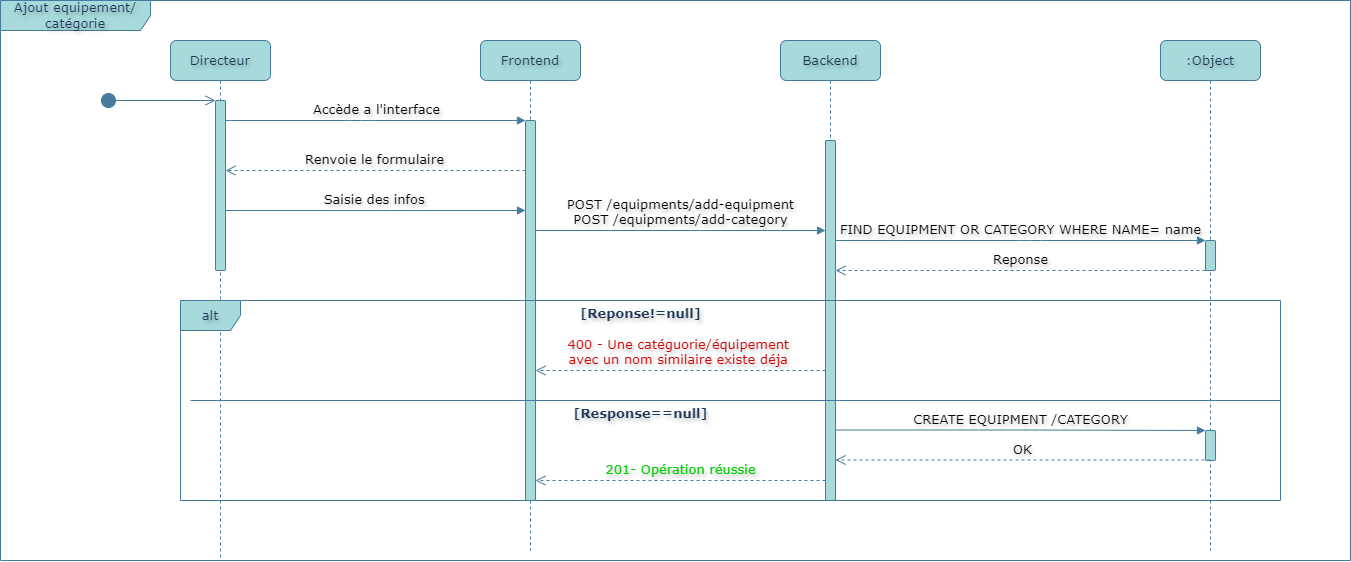

The diagram above was exported from draw.io. Its source (the exported page's mxGraphModel, read from the mxfile embedded in the PNG):
<mxGraphModel dx="2231" dy="872" grid="1" gridSize="10" guides="1" tooltips="1" connect="1" arrows="1" fold="1" page="1" pageScale="1" pageWidth="850" pageHeight="1100" math="0" shadow="0">
  <root>
    <mxCell id="0" />
    <mxCell id="1" parent="0" />
    <mxCell id="N_OqmHbYFfKjVr49zAZK-2" value="Backend" style="shape=umlLifeline;perimeter=lifelinePerimeter;whiteSpace=wrap;html=1;container=0;dropTarget=0;collapsible=0;recursiveResize=0;outlineConnect=0;portConstraint=eastwest;newEdgeStyle={&quot;edgeStyle&quot;:&quot;elbowEdgeStyle&quot;,&quot;elbow&quot;:&quot;vertical&quot;,&quot;curved&quot;:0,&quot;rounded&quot;:0};fontFamily=Verdana;fontSize=13;textShadow=1;labelBorderColor=none;labelBackgroundColor=none;fillColor=#A8DADC;strokeColor=#457B9D;fontColor=#1D3557;shadow=0;rounded=1;" parent="1" vertex="1">
      <mxGeometry x="-70" y="50" width="100" height="460" as="geometry" />
    </mxCell>
    <mxCell id="N_OqmHbYFfKjVr49zAZK-3" value="" style="html=1;points=[[0,0,0,0,5],[0,1,0,0,-5],[1,0,0,0,5],[1,1,0,0,-5]];perimeter=orthogonalPerimeter;outlineConnect=0;targetShapes=umlLifeline;portConstraint=eastwest;newEdgeStyle={&quot;curved&quot;:0,&quot;rounded&quot;:0};fontFamily=Verdana;fontSize=13;textShadow=1;labelBorderColor=none;labelBackgroundColor=none;fillColor=#A8DADC;strokeColor=#457B9D;fontColor=#1D3557;shadow=0;rounded=1;" parent="N_OqmHbYFfKjVr49zAZK-2" vertex="1">
      <mxGeometry x="45" y="100" width="10" height="360" as="geometry" />
    </mxCell>
    <mxCell id="N_OqmHbYFfKjVr49zAZK-5" value="Accède a l'interface" style="html=1;verticalAlign=bottom;endArrow=block;curved=0;rounded=1;fontFamily=Verdana;fontSize=13;textShadow=1;labelBorderColor=none;labelBackgroundColor=none;fillColor=#A8DADC;strokeColor=#457B9D;fontColor=default;shadow=0;" parent="1" source="N_OqmHbYFfKjVr49zAZK-1" target="N_OqmHbYFfKjVr49zAZK-4" edge="1">
      <mxGeometry width="80" relative="1" as="geometry">
        <mxPoint x="-630" y="130" as="sourcePoint" />
        <mxPoint x="-315.5" y="130" as="targetPoint" />
        <Array as="points">
          <mxPoint x="-490" y="130" />
        </Array>
      </mxGeometry>
    </mxCell>
    <mxCell id="N_OqmHbYFfKjVr49zAZK-6" value="Ajout equipement/ catégorie" style="shape=umlFrame;whiteSpace=wrap;html=1;pointerEvents=0;width=150;height=30;fontFamily=Verdana;fontSize=13;labelBackgroundColor=none;textShadow=1;fillColor=#A8DADC;strokeColor=#457B9D;fontColor=#1D3557;shadow=0;rounded=1;" parent="1" vertex="1">
      <mxGeometry x="-850" y="10" width="1350" height="560" as="geometry" />
    </mxCell>
    <mxCell id="N_OqmHbYFfKjVr49zAZK-19" value="Saisie des infos&amp;nbsp;" style="html=1;verticalAlign=bottom;endArrow=block;curved=0;rounded=1;fontFamily=Verdana;fontSize=13;textShadow=1;labelBackgroundColor=none;strokeColor=#457B9D;fontColor=default;" parent="1" source="N_OqmHbYFfKjVr49zAZK-1" target="N_OqmHbYFfKjVr49zAZK-4" edge="1">
      <mxGeometry width="80" relative="1" as="geometry">
        <mxPoint x="-635" y="230" as="sourcePoint" />
        <mxPoint x="-325" y="230" as="targetPoint" />
        <Array as="points">
          <mxPoint x="-470" y="220" />
        </Array>
      </mxGeometry>
    </mxCell>
    <mxCell id="N_OqmHbYFfKjVr49zAZK-20" value="" style="html=1;verticalAlign=bottom;startArrow=circle;startFill=1;endArrow=open;startSize=6;endSize=8;curved=0;rounded=1;fontFamily=Verdana;fontSize=13;textShadow=1;labelBackgroundColor=none;strokeColor=#457B9D;fontColor=default;" parent="1" target="N_OqmHbYFfKjVr49zAZK-1" edge="1">
      <mxGeometry width="80" relative="1" as="geometry">
        <mxPoint x="-750" y="110" as="sourcePoint" />
        <mxPoint x="-640" y="110" as="targetPoint" />
      </mxGeometry>
    </mxCell>
    <mxCell id="N_OqmHbYFfKjVr49zAZK-32" value="Renvoie le formulaire" style="html=1;verticalAlign=bottom;endArrow=open;dashed=1;endSize=8;curved=0;rounded=1;fontFamily=Verdana;fontSize=13;textShadow=1;labelBackgroundColor=none;strokeColor=#457B9D;fontColor=default;" parent="1" source="N_OqmHbYFfKjVr49zAZK-4" target="N_OqmHbYFfKjVr49zAZK-1" edge="1">
      <mxGeometry relative="1" as="geometry">
        <mxPoint x="-330" y="180" as="sourcePoint" />
        <mxPoint x="-610" y="179.99999999999977" as="targetPoint" />
        <Array as="points">
          <mxPoint x="-435" y="180" />
        </Array>
      </mxGeometry>
    </mxCell>
    <mxCell id="N_OqmHbYFfKjVr49zAZK-33" value="POST /equipments/add-equipment&lt;div&gt;POST /equipments/add-category&lt;/div&gt;" style="html=1;verticalAlign=bottom;endArrow=block;curved=0;rounded=1;fontFamily=Verdana;fontSize=13;textShadow=1;labelBorderColor=none;labelBackgroundColor=none;fillColor=#A8DADC;strokeColor=#457B9D;fontColor=default;shadow=0;" parent="1" source="N_OqmHbYFfKjVr49zAZK-4" target="N_OqmHbYFfKjVr49zAZK-3" edge="1">
      <mxGeometry width="80" relative="1" as="geometry">
        <mxPoint x="-315" y="240" as="sourcePoint" />
        <mxPoint x="-25" y="240" as="targetPoint" />
        <Array as="points">
          <mxPoint x="-150" y="240" />
        </Array>
      </mxGeometry>
    </mxCell>
    <mxCell id="N_OqmHbYFfKjVr49zAZK-34" value="Directeur" style="shape=umlLifeline;perimeter=lifelinePerimeter;whiteSpace=wrap;html=1;container=1;dropTarget=0;collapsible=0;recursiveResize=0;outlineConnect=0;portConstraint=eastwest;newEdgeStyle={&quot;curved&quot;:0,&quot;rounded&quot;:0};labelBackgroundColor=none;fillColor=#A8DADC;strokeColor=#457B9D;fontColor=#1D3557;rounded=1;fontFamily=Verdana;fontSize=13;textShadow=1;" parent="1" vertex="1">
      <mxGeometry x="-680" y="50" width="100" height="520" as="geometry" />
    </mxCell>
    <mxCell id="N_OqmHbYFfKjVr49zAZK-1" value="" style="html=1;points=[[0,0,0,0,5],[0,1,0,0,-5],[1,0,0,0,5],[1,1,0,0,-5]];perimeter=orthogonalPerimeter;outlineConnect=0;targetShapes=umlLifeline;portConstraint=eastwest;newEdgeStyle={&quot;curved&quot;:0,&quot;rounded&quot;:0};fontFamily=Verdana;fontSize=13;textShadow=1;labelBorderColor=none;labelBackgroundColor=none;fillColor=#A8DADC;strokeColor=#457B9D;fontColor=#1D3557;shadow=0;rounded=1;" parent="N_OqmHbYFfKjVr49zAZK-34" vertex="1">
      <mxGeometry x="45" y="60" width="10" height="170" as="geometry" />
    </mxCell>
    <mxCell id="N_OqmHbYFfKjVr49zAZK-35" value="Frontend" style="shape=umlLifeline;perimeter=lifelinePerimeter;whiteSpace=wrap;html=1;container=1;dropTarget=0;collapsible=0;recursiveResize=0;outlineConnect=0;portConstraint=eastwest;newEdgeStyle={&quot;curved&quot;:0,&quot;rounded&quot;:0};labelBackgroundColor=none;fillColor=#A8DADC;strokeColor=#457B9D;fontColor=#1D3557;rounded=1;fontFamily=Verdana;fontSize=13;textShadow=1;" parent="1" vertex="1">
      <mxGeometry x="-370" y="50" width="100" height="510" as="geometry" />
    </mxCell>
    <mxCell id="N_OqmHbYFfKjVr49zAZK-4" value="" style="html=1;points=[[0,0,0,0,5],[0,1,0,0,-5],[1,0,0,0,5],[1,1,0,0,-5]];perimeter=orthogonalPerimeter;outlineConnect=0;targetShapes=umlLifeline;portConstraint=eastwest;newEdgeStyle={&quot;curved&quot;:0,&quot;rounded&quot;:0};fontFamily=Verdana;fontSize=13;textShadow=1;labelBorderColor=none;labelBackgroundColor=none;fillColor=#A8DADC;strokeColor=#457B9D;fontColor=#1D3557;shadow=0;rounded=1;" parent="N_OqmHbYFfKjVr49zAZK-35" vertex="1">
      <mxGeometry x="45" y="80" width="10" height="380" as="geometry" />
    </mxCell>
    <mxCell id="N_OqmHbYFfKjVr49zAZK-36" value=":Object" style="shape=umlLifeline;perimeter=lifelinePerimeter;whiteSpace=wrap;html=1;container=1;dropTarget=0;collapsible=0;recursiveResize=0;outlineConnect=0;portConstraint=eastwest;newEdgeStyle={&quot;curved&quot;:0,&quot;rounded&quot;:0};labelBackgroundColor=none;fillColor=#A8DADC;strokeColor=#457B9D;fontColor=#1D3557;rounded=1;fontFamily=Verdana;fontSize=13;textShadow=1;" parent="1" vertex="1">
      <mxGeometry x="310" y="50" width="100" height="510" as="geometry" />
    </mxCell>
    <mxCell id="N_OqmHbYFfKjVr49zAZK-7" value="" style="html=1;points=[[0,0,0,0,5],[0,1,0,0,-5],[1,0,0,0,5],[1,1,0,0,-5]];perimeter=orthogonalPerimeter;outlineConnect=0;targetShapes=umlLifeline;portConstraint=eastwest;newEdgeStyle={&quot;curved&quot;:0,&quot;rounded&quot;:0};fontFamily=Verdana;fontSize=13;textShadow=1;labelBorderColor=none;labelBackgroundColor=none;fillColor=#A8DADC;strokeColor=#457B9D;fontColor=#1D3557;shadow=0;rounded=1;" parent="N_OqmHbYFfKjVr49zAZK-36" vertex="1">
      <mxGeometry x="45" y="200" width="10" height="30" as="geometry" />
    </mxCell>
    <mxCell id="N_OqmHbYFfKjVr49zAZK-47" value="" style="html=1;points=[[0,0,0,0,5],[0,1,0,0,-5],[1,0,0,0,5],[1,1,0,0,-5]];perimeter=orthogonalPerimeter;outlineConnect=0;targetShapes=umlLifeline;portConstraint=eastwest;newEdgeStyle={&quot;curved&quot;:0,&quot;rounded&quot;:0};fontFamily=Verdana;fontSize=13;textShadow=1;labelBorderColor=none;labelBackgroundColor=none;fillColor=#A8DADC;strokeColor=#457B9D;fontColor=#1D3557;shadow=0;rounded=1;" parent="N_OqmHbYFfKjVr49zAZK-36" vertex="1">
      <mxGeometry x="45" y="390" width="10" height="30" as="geometry" />
    </mxCell>
    <mxCell id="N_OqmHbYFfKjVr49zAZK-37" value="FIND EQUIPMENT OR CATEGORY WHERE NAME= name" style="html=1;verticalAlign=bottom;endArrow=block;curved=0;rounded=1;labelBackgroundColor=none;strokeColor=#457B9D;fontColor=default;fontFamily=Verdana;fontSize=13;textShadow=1;" parent="1" source="N_OqmHbYFfKjVr49zAZK-3" target="N_OqmHbYFfKjVr49zAZK-7" edge="1">
      <mxGeometry width="80" relative="1" as="geometry">
        <mxPoint x="-10" y="280" as="sourcePoint" />
        <mxPoint x="70" y="280" as="targetPoint" />
        <Array as="points">
          <mxPoint x="180" y="250" />
        </Array>
      </mxGeometry>
    </mxCell>
    <mxCell id="N_OqmHbYFfKjVr49zAZK-38" value="Reponse" style="html=1;verticalAlign=bottom;endArrow=open;dashed=1;endSize=8;curved=0;rounded=0;strokeColor=#457B9D;fontColor=default;fillColor=#A8DADC;fontFamily=Verdana;fontSize=13;textShadow=1;labelBackgroundColor=none;" parent="1" source="N_OqmHbYFfKjVr49zAZK-7" target="N_OqmHbYFfKjVr49zAZK-3" edge="1">
      <mxGeometry relative="1" as="geometry">
        <mxPoint x="180" y="300" as="sourcePoint" />
        <mxPoint x="100" y="300" as="targetPoint" />
        <Array as="points">
          <mxPoint x="180" y="280" />
        </Array>
      </mxGeometry>
    </mxCell>
    <mxCell id="N_OqmHbYFfKjVr49zAZK-39" value="alt" style="shape=umlFrame;whiteSpace=wrap;html=1;pointerEvents=0;rounded=1;strokeColor=#457B9D;fontColor=#1D3557;fillColor=#A8DADC;fontFamily=Verdana;fontSize=13;textShadow=1;labelBackgroundColor=none;" parent="1" vertex="1">
      <mxGeometry x="-670" y="310" width="1100" height="200" as="geometry" />
    </mxCell>
    <mxCell id="N_OqmHbYFfKjVr49zAZK-40" value="[Reponse!=null]" style="text;html=1;align=center;verticalAlign=middle;resizable=0;points=[];autosize=1;strokeColor=none;fillColor=none;fontColor=#1D3557;fontStyle=1;fontFamily=Verdana;fontSize=13;textShadow=1;labelBackgroundColor=none;" parent="1" vertex="1">
      <mxGeometry x="-275" y="308" width="130" height="30" as="geometry" />
    </mxCell>
    <mxCell id="N_OqmHbYFfKjVr49zAZK-42" value="&lt;font style=&quot;color: rgb(204, 0, 0);&quot;&gt;400 - Une catéguorie/équipement&amp;nbsp;&lt;/font&gt;&lt;div&gt;&lt;font style=&quot;color: rgb(204, 0, 0);&quot;&gt;avec un nom similaire existe déja&amp;nbsp;&lt;/font&gt;&lt;/div&gt;" style="html=1;verticalAlign=bottom;endArrow=open;dashed=1;endSize=8;curved=0;rounded=1;fontFamily=Verdana;fontSize=13;textShadow=1;labelBackgroundColor=none;strokeColor=#457B9D;fontColor=default;" parent="1" source="N_OqmHbYFfKjVr49zAZK-3" target="N_OqmHbYFfKjVr49zAZK-4" edge="1">
      <mxGeometry relative="1" as="geometry">
        <mxPoint x="-50" y="380" as="sourcePoint" />
        <mxPoint x="-340" y="380" as="targetPoint" />
        <Array as="points">
          <mxPoint x="-190" y="380" />
        </Array>
      </mxGeometry>
    </mxCell>
    <mxCell id="N_OqmHbYFfKjVr49zAZK-43" value="" style="line;strokeWidth=1;fillColor=none;align=left;verticalAlign=middle;spacingTop=-1;spacingLeft=3;spacingRight=3;rotatable=0;labelPosition=right;points=[];portConstraint=eastwest;strokeColor=#457B9D;rounded=1;fontColor=#1D3557;fontFamily=Verdana;fontSize=13;textShadow=1;labelBackgroundColor=none;" parent="1" vertex="1">
      <mxGeometry x="-660" y="406" width="1090" height="8" as="geometry" />
    </mxCell>
    <mxCell id="N_OqmHbYFfKjVr49zAZK-44" value="[Response==null]" style="text;html=1;align=center;verticalAlign=middle;resizable=0;points=[];autosize=1;strokeColor=none;fillColor=none;fontColor=#1D3557;fontStyle=1;fontFamily=Verdana;fontSize=13;textShadow=1;labelBackgroundColor=none;" parent="1" vertex="1">
      <mxGeometry x="-280" y="408" width="140" height="30" as="geometry" />
    </mxCell>
    <mxCell id="N_OqmHbYFfKjVr49zAZK-45" value="CREATE EQUIPMENT /CATEGORY" style="html=1;verticalAlign=bottom;endArrow=block;curved=0;rounded=1;labelBackgroundColor=none;strokeColor=#457B9D;fontColor=default;fontFamily=Verdana;fontSize=13;textShadow=1;" parent="1" source="N_OqmHbYFfKjVr49zAZK-3" target="N_OqmHbYFfKjVr49zAZK-47" edge="1">
      <mxGeometry width="80" relative="1" as="geometry">
        <mxPoint x="-10" y="439.5" as="sourcePoint" />
        <mxPoint x="360" y="439.5" as="targetPoint" />
        <Array as="points">
          <mxPoint x="185" y="439.5" />
        </Array>
      </mxGeometry>
    </mxCell>
    <mxCell id="N_OqmHbYFfKjVr49zAZK-46" value="OK" style="html=1;verticalAlign=bottom;endArrow=open;dashed=1;endSize=8;curved=0;rounded=0;strokeColor=#457B9D;fontColor=default;fillColor=#A8DADC;fontFamily=Verdana;fontSize=13;textShadow=1;labelBackgroundColor=none;" parent="1" target="N_OqmHbYFfKjVr49zAZK-3" edge="1">
      <mxGeometry relative="1" as="geometry">
        <mxPoint x="360" y="469.5" as="sourcePoint" />
        <mxPoint x="-10" y="469.5" as="targetPoint" />
        <mxPoint as="offset" />
      </mxGeometry>
    </mxCell>
    <mxCell id="MoCdzP3xITWg96Bw4LLn-1" value="&lt;font style=&quot;color: rgb(0, 204, 0);&quot;&gt;201- Opération réussie&lt;/font&gt;" style="html=1;verticalAlign=bottom;endArrow=open;dashed=1;endSize=8;curved=0;rounded=1;fontFamily=Verdana;fontSize=13;textShadow=1;labelBackgroundColor=none;strokeColor=#457B9D;fontColor=default;" parent="1" source="N_OqmHbYFfKjVr49zAZK-3" target="N_OqmHbYFfKjVr49zAZK-4" edge="1">
      <mxGeometry relative="1" as="geometry">
        <mxPoint x="-20" y="470" as="sourcePoint" />
        <mxPoint x="-310" y="470" as="targetPoint" />
        <Array as="points">
          <mxPoint x="-190" y="490" />
        </Array>
      </mxGeometry>
    </mxCell>
  </root>
</mxGraphModel>